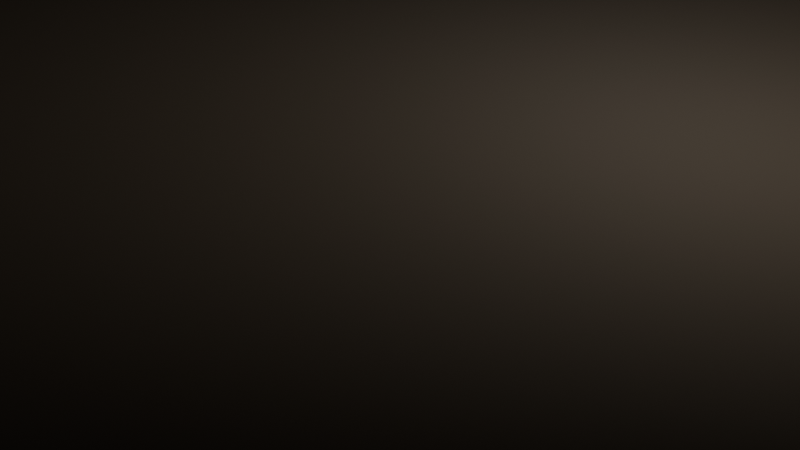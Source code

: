 # Source: ground4.blend  (saved by Blender 4.3.34; exported with 4.5.12 LTS)
import bpy
from mathutils import Matrix  # noqa: F401  (used for matrix-valued properties, if any)

bpy.ops.wm.read_factory_settings(use_empty=True)
scene = bpy.context.scene
scene.name = 'Scene'

# ---- collections
col_collection = bpy.data.collections.new('Collection'); scene.collection.children.link(col_collection)

# ---- images (referenced by path relative to the original .blend; pixels are not part of the script)
import os
ASSET_DIR = os.environ.get("B2B_ASSET_DIR", "")  # directory of the original .blend (textures are referenced by path, not embedded)
HERE = os.path.dirname(os.path.abspath(__file__))  # packed textures are extracted next to this script under _unpacked/

def load_image(name, relpath, width, height, colorspace="sRGB"):
    """Load a texture the original file referenced (path relative to the .blend, or extracted next to this script)."""
    p = next((c for c in (os.path.join(HERE, relpath), os.path.join(ASSET_DIR, relpath)) if relpath and os.path.exists(c)), "")
    if p:
        img = bpy.data.images.load(p, check_existing=True)
        img.name = name
    else:  # same state as the original file: an image datablock whose file is absent (Cycles renders it pink)
        img = bpy.data.images.new(name, width, height)
        img.source = "FILE"
        img.filepath = "//" + (relpath or name)
    img.colorspace_settings.name = colorspace
    return img
img_ant01_002_normal = load_image('ant01.002_normal', 'textures/ant01.002_normal.exr', 1024, 1024, 'Non-Color')

# ---- materials (node trees are filled in below, after node groups)
mat_ant01_002_normalonly = bpy.data.materials.new('ant01.002_NormalOnly')

# ---- material node trees
mat_ant01_002_normalonly.use_nodes = True; mat_ant01_002_normalonly.node_tree.nodes.clear()
_N = mat_ant01_002_normalonly.node_tree.nodes; _L = mat_ant01_002_normalonly.node_tree.links
n0 = _N.new('ShaderNodeOutputMaterial'); n0.name = 'Material Output'; n0.location = (236, -95)
n1 = _N.new('ShaderNodeBsdfPrincipled'); n1.name = 'Principled BSDF'; n1.location = (-60, -92)
n1.distribution = 'GGX'
n1.subsurface_method = 'RANDOM_WALK_SKIN'
n1.inputs[0].default_value = (0.06014, 0.04305, 0.02525, 1.0)
n1.inputs[2].default_value = 0.7591
n1.inputs[3].default_value = 1.45
n1.inputs[27].default_value = (0.0, 0.0, 0.0, 1.0)
n1.inputs[28].default_value = 1.0
n2 = _N.new('ShaderNodeTexCoord'); n2.name = 'Texture Coordinate'; n2.location = (-1089, -140)
n3 = _N.new('ShaderNodeNormalMap'); n3.name = 'Normal Map'; n3.location = (-460, -145)
n3.space = 'OBJECT'
n4 = _N.new('ShaderNodeTexImage'); n4.name = 'Image Texture'; n4.location = (-830, -134)
n4.image = img_ant01_002_normal
_L.new(n1.outputs[0], n0.inputs[0])
_L.new(n4.outputs[0], n3.inputs[1])
_L.new(n3.outputs[0], n1.inputs[5])
_L.new(n2.outputs[2], n4.inputs[0])
n0.is_active_output = True

# ---- world
world_world = bpy.data.worlds.new('World'); scene.world = world_world
world_world.use_nodes = True; world_world.node_tree.nodes.clear()
_N = world_world.node_tree.nodes; _L = world_world.node_tree.links
n0 = _N.new('ShaderNodeOutputWorld'); n0.name = 'World Output'; n0.location = (300, 300)
n1 = _N.new('ShaderNodeBackground'); n1.name = 'Background'; n1.location = (10, 300)
n1.inputs[0].default_value = (0.05088, 0.05088, 0.05088, 1.0)
_L.new(n1.outputs[0], n0.inputs[0])
n0.is_active_output = True
world_world.color = (0.05088, 0.05088, 0.05088)
world_world.sun_shadow_jitter_overblur = 0.0

# ---- cameras
cam_camera = bpy.data.cameras.new('Camera')
cam_camera.clip_end = 100.0
cam_camera.ortho_scale = 7.314

# ---- lights
light_light = bpy.data.lights.new('Light', 'POINT')
light_light.energy = 1000.0
light_light.shadow_soft_size = 0.1

# ---- meshes
me_ant01_002 = bpy.data.meshes.new('ant01.002')
me_ant01_002.from_pydata([(-20.0, -20.0, 0.0), (-20.0, 20.0, 0.0), (20.0, -20.0, 0.0), (20.0, 20.0, 0.0)], [], [(1, 0, 3), (0, 2, 3)])
me_ant01_002.polygons.foreach_set('use_smooth', [True] * 2)
_uv = me_ant01_002.uv_layers.new(name='Float2')
_uv.uv.foreach_set('vector', [0.0, 1.0, 0.0, 0.0, 1.0, 1.0, 0.0, 0.0, 1.0, 0.0, 1.0, 1.0])
me_ant01_002.materials.append(mat_ant01_002_normalonly)
me_ant01_002.update()

# ---- objects
ob_light = bpy.data.objects.new('Light', light_light)
ob_camera = bpy.data.objects.new('Camera', cam_camera)
ob_ant01_002 = bpy.data.objects.new('ant01.002', me_ant01_002)

# ---- transforms, parenting, visibility, modifiers, constraints
ob_light.location = (4.076, 1.005, 5.904)
ob_light.rotation_euler = (0.6503, 0.05522, 1.866)
ob_light.lock_rotations_4d = False
ob_light.empty_display_type = 'ARROWS'
ob_light.color = (0.0, 0.0, 0.0, 0.0)
ob_light.lineart.crease_threshold = 0.0
ob_camera.location = (7.359, -6.926, 4.958)
ob_camera.rotation_euler = (1.109, 0.0, 0.8149)
ob_camera.lock_rotations_4d = False
ob_camera.empty_display_type = 'ARROWS'
ob_camera.color = (0.0, 0.0, 0.0, 0.0)
ob_camera.display_type = 'WIRE'
ob_camera.lineart.crease_threshold = 0.0
ob_ant01_002.location = (0.0, 0.0, 0.0)
_m = ob_ant01_002.modifiers.new('ANTSubsurf', 'SUBSURF')
_m.subdivision_type = 'SIMPLE'
_m.levels = 9
_m.render_levels = 9
_m = ob_ant01_002.modifiers.new('ANTDisplace', 'DISPLACE')
_m.mid_level = 0.0
_m.direction = 'Z'
_m.texture_coords = 'UV'

# ---- collection membership
col_collection.objects.link(ob_light)
col_collection.objects.link(ob_camera)
col_collection.objects.link(ob_ant01_002)

# ---- scene / render settings (as saved in the file)
scene.camera = ob_camera
scene.frame_start = 1; scene.frame_end = 250; scene.frame_set(1)
scene.render.engine = 'BLENDER_EEVEE_NEXT'
bpy.context.view_layer.update()
